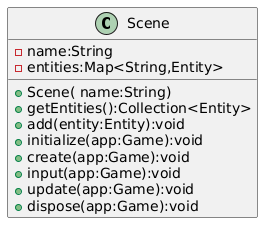

The diagram above was rendered by PlantUML. Its source (embedded in the PNG):
@startuml
class Scene {
  - name:String
  - entities:Map<String,Entity>
  + Scene( name:String)
  + getEntities():Collection<Entity>
  + add(entity:Entity):void
  + initialize(app:Game):void
  + create(app:Game):void
  + input(app:Game):void
  + update(app:Game):void
  + dispose(app:Game):void
}
@enduml